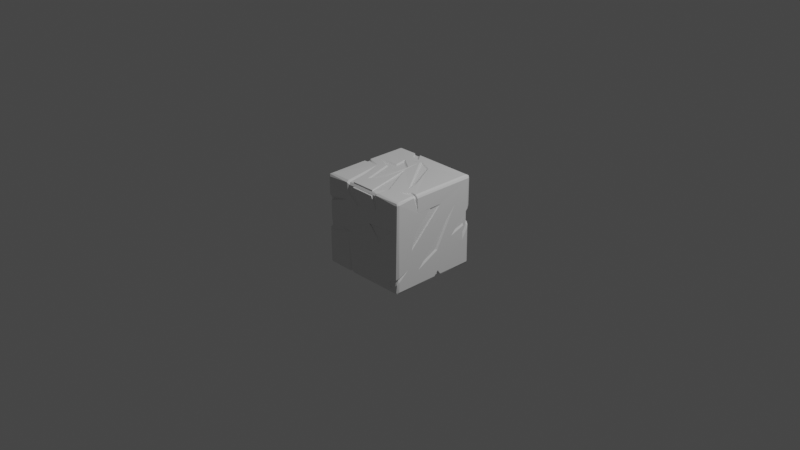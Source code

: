 # Source: background.blend  (saved by Blender 3.0.42; exported with 4.5.12 LTS)
import bpy
from mathutils import Matrix  # noqa: F401  (used for matrix-valued properties, if any)

bpy.ops.wm.read_factory_settings(use_empty=True)
scene = bpy.context.scene
scene.name = 'Scene'

# ---- collections
col_collection = bpy.data.collections.new('Collection'); scene.collection.children.link(col_collection)

# ---- materials (node trees are filled in below, after node groups)
mat_material = bpy.data.materials.new('Material')
mat_material.alpha_threshold = 0.0
mat_material.use_transparent_shadow = False
mat_material.line_color = (0.0, 0.0, 0.0, 1.0)

# ---- material node trees
mat_material.use_nodes = True; mat_material.node_tree.nodes.clear()
_N = mat_material.node_tree.nodes; _L = mat_material.node_tree.links
n0 = _N.new('ShaderNodeOutputMaterial'); n0.name = 'Material Output'; n0.location = (300, 300)
n1 = _N.new('ShaderNodeBsdfPrincipled'); n1.name = 'Principled BSDF'; n1.location = (10, 300)
n1.distribution = 'GGX'
n1.subsurface_method = 'RANDOM_WALK_SKIN'
n1.inputs[2].default_value = 0.4
n1.inputs[3].default_value = 1.45
n1.inputs[27].default_value = (0.0, 0.0, 0.0, 1.0)
n1.inputs[28].default_value = 1.0
_L.new(n1.outputs[0], n0.inputs[0])
n0.is_active_output = True

# ---- world
world_world = bpy.data.worlds.new('World'); scene.world = world_world
world_world.use_nodes = True; world_world.node_tree.nodes.clear()
_N = world_world.node_tree.nodes; _L = world_world.node_tree.links
n0 = _N.new('ShaderNodeOutputWorld'); n0.name = 'World Output'; n0.location = (300, 300)
n1 = _N.new('ShaderNodeBackground'); n1.name = 'Background'; n1.location = (10, 300)
n1.inputs[0].default_value = (0.05088, 0.05088, 0.05088, 1.0)
_L.new(n1.outputs[0], n0.inputs[0])
n0.is_active_output = True
world_world.color = (0.05088, 0.05088, 0.05088)
world_world.use_sun_shadow = False
world_world.sun_shadow_jitter_overblur = 0.0

# ---- cameras
cam_camera = bpy.data.cameras.new('Camera')
cam_camera.clip_end = 100.0
cam_camera.ortho_scale = 7.314

# ---- lights
light_light = bpy.data.lights.new('Light', 'POINT')
light_light.transmission_factor = 0.0
light_light.energy = 1000.0
light_light.shadow_soft_size = 0.1
light_light.shadow_maximum_resolution = 0.006
light_light.use_absolute_resolution = True

# ---- meshes
me_cube = bpy.data.meshes.new('Cube')
me_cube.from_pydata([(0.9377, 1.0, 0.9377), (0.9377, 0.9377, 1.0), (1.0, 0.9377, 0.9377), (0.9722, 0.9725, 0.9809), (0.9818, 0.9818, 0.9377), (0.9377, 0.9377, -1.0), (0.9377, 1.0, -0.9377), (1.0, 0.9377, -0.9377), (0.9733, 0.9721, -0.9799), (0.9818, 0.9818, -0.9377), (1.0, -0.9377, 0.9377), (0.9377, -1.0, 0.9377), (0.971, -0.9387, 0.9922), (0.9664, -0.9768, 0.979), (0.9818, -0.9818, 0.9377), (1.0, -0.9377, -0.9377), (0.9377, -0.9377, -1.0), (0.9698, -0.9925, -0.9425), (0.9722, -0.9725, -0.9809), (-0.9377, 0.9377, 1.0), (-0.9922, 0.971, 0.9387), (-0.979, 0.9664, 0.9768), (-0.9425, 0.9925, 0.9698), (-1.0, 0.9377, -0.9377), (-0.9377, 1.0, -0.9377), (-0.9377, 0.9377, -1.0), (-0.9818, 0.9818, -0.9377), (-0.9721, 0.9733, -0.9799), (-1.0, -0.9377, 0.9377), (-0.9377, -1.0, 0.9377), (-0.9377, -0.9377, 1.0), (-0.9818, -0.9818, 0.9377), (-0.9721, -0.9733, 0.9799), (-1.0, -0.9377, -0.9377), (-0.9371, -0.9919, -0.9732), (-0.9768, -0.979, -0.9664), (-0.9732, -0.9371, -0.9919), (0.9969, -0.1035, 0.6168), (1.0, -0.5109, 0.2089), (1.0, -0.6043, -0.1326), (0.9777, -0.4936, 0.2042), (0.9988, 0.1702, 0.6248), (0.9997, 0.5638, 0.4788), (1.0, -0.4175, -0.6256), (1.0, 0.09712, -0.3685), (0.9754, 0.06703, -0.338), (0.9999, 0.9363, 0.2708), (0.9377, 1.0, -0.06414), (0.9256, 0.9866, -0.04082), (0.9745, 0.9899, 0.3291), (0.9785, 0.9762, -0.106), (1.0, 0.4878, -0.1823), (0.9999, 0.8064, -0.3961), (0.4571, 0.9764, 0.4165), (0.4333, 1.0, 0.4664), (0.4963, 0.9788, 0.1543), (0.4834, 1.0, 0.1341), (1.0, -0.4603, 0.9377), (0.9919, -0.5558, 0.9695), (0.9806, -0.464, 0.9756), (0.9377, -0.4531, 1.0), (0.9243, -0.4633, 0.9871), (0.9377, -0.5724, 1.0), (1.0, -0.4418, 0.617), (0.7261, -0.5473, 0.9789), (0.6726, -0.5958, 1.0), (0.8181, -0.4325, 1.0), (0.8082, -0.4547, 0.9817), (0.9284, -0.03161, -0.9682), (0.974, 0.2478, -0.9904), (1.0, 0.1892, -0.9365), (1.0, 0.02977, -0.9371), (0.8452, -0.231, -1.0), (0.8348, -0.2042, -0.9866), (0.6295, 0.04472, -1.0), (0.6494, 0.04419, -0.9771), (0.8399, 0.3796, -1.0), (0.825, 0.3242, -0.9756), (1.0, 0.1199, -0.8353), (0.9818, -0.9818, -0.773), (0.9674, -0.9949, -0.6596), (0.9303, -0.9703, -0.6801), (0.9371, -0.995, -0.8029), (0.973, -0.8799, -0.6279), (1.0, -0.9377, -0.7225), (1.0, -0.6948, -0.5238), (0.7804, -1.0, -0.7393), (0.7955, -0.9795, -0.7385), (0.8152, -0.9802, -0.8493), (0.8152, -1.0, -0.9191), (0.3979, -0.9916, 0.9699), (0.4036, -0.9377, 1.0), (0.2195, -0.9228, 1.0), (0.4084, -1.0, 0.604), (-0.01919, 0.1126, 0.9843), (-0.06339, 0.2296, 1.0), (0.4254, -0.6662, 1.0), (0.3915, -0.6529, 0.9824), (-0.3933, -0.9705, 0.9305), (-0.2501, -0.9994, 0.923), (-0.438, -0.9908, 0.9712), (-0.3223, -0.9215, 0.9739), (-0.4529, -0.9377, 1.0), (-0.09977, -1.0, 0.5443), (-0.4084, -1.0, 0.7626), (-0.3701, -0.9776, 0.7606), (-0.8026, 0.2535, 0.9995), (-0.4792, 0.09363, 0.9993), (-0.2535, -0.602, 1.0), (-0.2404, -0.542, 0.9838), (-0.08349, -0.3648, 1.0), (-0.08766, -0.3403, 0.9843), (-0.1128, 0.3552, 1.0), (-0.1145, 0.3285, 0.9841), (-0.4304, 0.5755, 1.0), (-0.3806, 0.4918, 0.9776), (-0.3841, 0.2844, 0.9971), (-0.09682, 0.7242, 1.0), (-0.09648, 0.6622, 1.014), (0.6672, -0.3809, 1.0), (0.6167, -0.2911, 0.986), (0.2115, 0.6061, 0.9922), (0.5722, -0.05133, 1.0), (-0.4986, 0.928, 0.9713), (-0.5353, 0.9377, 1.0), (-0.3685, 0.9377, 1.0), (-0.4167, 1.0, 0.9377), (-0.5739, 0.9897, 0.975), (-0.4034, 0.9818, 0.9818), (-0.2843, 0.7755, 0.9788), (-0.2235, 0.7566, 1.0), (-0.4178, 0.7844, 1.0), (-0.3937, 0.7917, 0.978), (-0.409, 1.0, 0.7063), (-0.4321, 0.9759, 0.712), (-0.5735, 1.0, 0.656), (-0.5307, 0.9766, 0.6809), (-0.9301, -0.01722, 0.9707), (-0.9692, 0.1077, 0.9334), (-1.0, -0.03795, 0.9377), (-0.9903, 0.1323, 0.9743), (-0.9742, -0.04876, 0.9904), (-1.0, 0.5834, 0.6344), (-0.9774, 0.02177, 0.8141), (-1.0, -0.001182, 0.8087), (-0.9919, -0.9696, 0.5246), (-0.9187, -1.0, 0.4291), (-0.926, -0.988, 0.4265), (-0.9377, -1.0, 0.5351), (-0.9696, -0.9308, 0.483), (-1.0, -0.9219, 0.3691), (-0.9699, -0.9295, 0.3741), (-1.0, -0.7188, 0.3115), (-0.9761, -0.7033, 0.3375), (-0.4452, -1.0, 0.6073), (-0.9377, -1.0, -0.2063), (-0.9344, -0.9691, -0.1648), (-0.9206, -0.9933, -0.01866), (-0.9985, -0.9218, -0.007123), (-0.9906, -0.9714, -0.1969), (-0.9997, -0.7188, 0.0002337), (-0.9758, -0.4663, -0.1409), (-1.0, -0.4666, -0.1778), (-0.3082, -1.0, -0.06877), (-0.8119, -0.9762, -0.1818), (-0.8315, -1.0, -0.221), (-1.0, 0.9377, 0.2071), (-0.9928, 0.9725, 0.2776), (-0.9377, 1.0, 0.2425), (-0.9744, 0.9902, 0.1595), (-0.5059, 1.0, 0.09336), (-0.5221, 0.9846, 0.08484), (-0.3756, 1.0, -0.1247), (-0.9906, 0.4175, -0.9715), (-0.9744, 0.7113, -0.9901), (-0.9338, 0.6584, -0.9674), (-0.9377, 0.4087, -1.0), (-0.9263, 0.4189, -0.9866), (-0.9706, 0.4311, -0.9262), (-1.0, 0.7066, -0.9377), (-0.639, 0.6251, -1.0), (-0.6424, 0.5812, -0.9735), (-0.3747, 0.2251, -1.0), (-0.4207, 0.2581, -0.9832), (-0.9785, 0.5876, -0.5997), (-1.0, 0.6218, -0.5627), (-1.0, 0.3582, -0.7824), (-0.9777, 0.3828, -0.7712), (0.4418, 0.9721, -0.993), (0.3951, 0.9288, -0.9671), (0.1813, 0.974, -0.9904), (0.2478, 0.9678, -0.9274), (0.2275, 1.0, -0.9377), (0.4317, 1.0, -0.9377), (0.3361, 0.9766, -0.7313), (0.3483, 1.0, -0.6644), (0.3273, 0.4891, -1.0), (0.3046, 0.5452, -0.9746), (0.06326, 0.8529, -1.0), (0.09805, 0.8297, -0.9758), (-0.4007, -0.9729, -0.9911), (-0.3048, -0.9729, -0.9925), (-0.3155, -1.0, -0.9377), (-0.4013, -1.0, -0.9377), (-0.3881, -0.4862, -0.9756), (-0.4297, -0.4409, -1.0), (-0.2867, -0.552, -0.9747), (-0.2605, -0.549, -1.0), (0.3236, -0.5902, -1.0), (-0.3678, -0.1631, -1.0), (-0.3257, -0.1664, -0.9845), (-0.07056, -0.07134, -1.0), (-0.07608, -0.08874, -0.9821), (0.5771, -0.2904, -0.9847), (0.634, -0.333, -1.0), (0.1235, -0.07658, -1.0), (0.147, -0.07847, -0.9822), (0.508, 0.3133, -1.0), (0.4052, -0.02441, -0.9953), (0.1918, -1.0, 0.3111), (0.2156, -0.9849, 0.3043), (0.7903, -0.984, 0.3435), (0.8532, -1.0, 0.3612), (0.4695, -0.9828, 0.03325), (0.4763, -1.0, -0.006843), (0.6682, 1.0, -0.4315), (0.4625, 1.0, -0.5353), (0.4625, 0.9785, -0.489), (0.9732, -0.09655, 0.587), (0.9789, -0.5774, -0.102), (0.9776, 0.1405, 0.5968), (0.9732, 0.4035, 0.2727), (0.974, -0.3044, -0.5202), (0.969, 0.9282, 0.2428), (0.9999, 0.9379, -0.1922), (0.9298, 0.9674, -0.03421), (0.967, 0.933, -0.09835), (0.9271, 0.9683, 0.2968), (0.9742, 0.5814, -0.1093), (0.9732, 0.8206, -0.2766), (0.9732, 0.8405, -0.03004), (0.9961, 0.8298, -0.07376), (0.9686, -0.5082, 0.9319), (0.9709, -0.4823, 0.8799), (0.9275, -0.5252, 0.9717), (0.9641, -0.4804, 0.94), (0.8562, -0.4247, 0.9886), (0.933, -0.4788, 0.9691), (0.9306, 0.2178, -0.9671), (0.9645, 0.04468, -0.9348), (0.9743, -0.05258, -0.9899), (0.9647, 0.1647, -0.9343), (0.977, 0.1131, -0.8664), (0.8224, -0.1759, -0.9719), (0.8143, -0.2094, -0.9836), (0.9299, -0.9704, -0.7375), (0.9644, -0.9387, -0.6529), (0.9647, -0.9383, -0.6855), (0.9999, -0.9378, -0.623), (0.284, -0.971, 0.9264), (0.272, -0.9976, 0.9206), (0.3601, -0.9352, 0.9695), (0.2262, -0.9288, 0.9705), (0.2346, -0.907, 0.9828), (0.364, -0.9773, 0.7478), (0.02505, -0.003093, 0.9758), (-0.05016, 0.1708, 0.9836), (-0.2562, -0.9694, 0.9296), (-0.2714, -0.9773, 0.8961), (-0.4066, -0.931, 0.9709), (0.3583, -0.9688, 0.936), (-0.3047, -0.9216, 0.9981), (-0.1644, -0.9771, 0.6178), (-0.6212, -0.01579, 1.001), (-0.5045, -0.4007, 0.9758), (-0.6849, 0.2273, 0.9758), (-0.4507, 0.1139, 0.9765), (-0.103, -0.3329, 0.9758), (-0.072, -0.3199, 0.9836), (-0.129, 0.3163, 0.9758), (-0.3882, 0.5197, 0.9879), (-0.3419, 0.2508, 0.9758), (0.1947, 0.5801, 0.9768), (-0.05901, 0.6871, 0.9832), (0.6356, -0.3013, 0.9819), (0.5647, -0.1232, 0.9821), (-0.4364, 0.9687, 0.9293), (-0.4084, 0.9283, 0.9712), (-0.5308, 0.9685, 0.9289), (-0.9352, 0.07751, 0.9998), (-0.9327, 0.05089, 0.9699), (-0.9698, -0.01111, 0.9319), (-0.9758, 0.4235, 0.696), (-0.8033, -0.003328, 0.9792), (-0.9299, -0.9707, 0.4897), (-0.9688, -0.9342, -0.1591), (-0.8995, -0.9858, 0.4231), (-0.924, -0.971, 0.4327), (-0.9761, -0.8992, 0.3909), (-0.9999, -0.2383, 0.5057), (-0.9745, -0.3742, 0.469), (-0.6152, -0.9821, 0.5468), (-0.9167, -0.9748, -0.03883), (-0.9736, -0.9126, -0.03586), (-0.9684, -0.9293, -0.006107), (-0.9998, 0.01618, 0.2212), (-0.9745, -0.1155, 0.1481), (-0.9745, -0.6973, -0.02907), (-0.4707, -0.9766, -0.08229), (-0.9652, 0.9364, 0.2202), (-0.9715, 0.885, 0.264), (-0.9655, 0.9364, 0.2446), (-0.9292, 0.9684, 0.2152), (-0.9293, 0.9679, 0.1801), (-1.0, 0.3173, 0.6443), (-0.5237, 0.9723, 0.07276), (-0.4502, 0.9769, -0.04985), (-0.948, 0.427, -0.9692), (-0.9709, 0.6577, -0.9249), (-0.963, 0.4254, -0.9686), (-0.9191, 0.4294, -0.9696), (0.1958, 0.9281, -0.9674), (0.3916, 0.9677, -0.9263), (-0.3272, -0.93, -0.9673), (-0.3609, -0.9709, -0.9266), (-0.3631, -0.9312, -0.9679), (-0.3376, -0.9698, -0.9276), (-0.1146, 0.3443, 0.9883), (-0.4103, -1.0, -0.2252), (0.566, -0.2004, 0.9785), (0.2185, -0.4903, -0.9795), (-0.2842, -0.1699, -0.9719), (-0.3401, -0.151, -0.9813), (-0.08094, -0.1072, -0.9719), (-0.05892, -0.08408, -0.9798), (0.594, -0.2854, -0.9864), (0.5188, -0.2444, -0.9719), (0.1717, -0.07012, -0.9719), (0.1318, -0.07555, -0.9796), (0.4469, 0.2169, -0.9799), (0.3655, -0.03424, -0.9719), (0.2461, -0.9754, 0.2887), (0.1905, -0.9824, 0.3064), (-0.02607, 0.9723, 0.09607), (0.5935, 0.9723, -0.412)], [], [(140, 21, 20), (61, 67, 246), (0, 3, 4), (7, 8, 9), (24, 27, 26), (29, 32, 31), (59, 61, 246), (200, 34, 36), (4, 49, 0), (72, 214, 213, 335, 254, 73), (216, 339, 338), (221, 220, 342), (218, 213, 335), (183, 317, 319), (97, 94, 266), (176, 36, 173), (20, 167, 314, 166, 23, 179, 185, 186, 173, 33, 159, 162, 305, 160, 158, 150, 152, 299, 145, 28, 139, 144, 142, 140), (212, 330, 334), (31, 145, 148, 29), (62, 12, 58), (330, 210, 332), (90, 11, 13), (177, 176, 209, 210, 332, 319, 317), (30, 141, 32), (68, 73, 254), (232, 45, 231), (35, 34, 155, 159), (270, 267, 259), (259, 264, 270), (101, 274, 269), (101, 269, 261), (285, 282, 329), (137, 293, 290), (297, 294, 156), (295, 151, 304), (297, 301, 294), (191, 194, 322), (331, 333, 330), (337, 340, 336), (341, 223, 221), (344, 227, 343), (82, 17, 79), (220, 223, 342), (25, 174, 27), (73, 75, 254), (109, 111, 278), (250, 18, 16), (147, 301, 296), (157, 147, 296), (113, 280, 327), (159, 33, 35), (173, 36, 33), (120, 285, 284), (11, 80, 14), (9, 50, 234, 7), (15, 85, 84), (5, 188, 8), (0, 126, 128, 3), (243, 57, 245), (244, 58, 242), (251, 248, 69), (257, 255, 79), (256, 80, 81), (83, 257, 84), (261, 270, 90), (269, 100, 98), (280, 114, 115), (287, 128, 286), (123, 288, 127), (290, 140, 138), (137, 291, 141), (294, 145, 149), (298, 150, 151), (156, 295, 159), (309, 166, 310), (311, 310, 167), (309, 313, 169), (311, 167, 312), (178, 317, 173), (318, 174, 175), (321, 190, 191), (189, 322, 188), (326, 323, 201), (324, 200, 325), (236, 50, 235), (237, 49, 233), (68, 249, 250), (251, 70, 252), (249, 252, 71), (158, 303, 304), (44, 42, 45), (50, 47, 48), (238, 46, 51), (57, 243, 63), (70, 251, 69), (83, 84, 85), (256, 258, 80), (82, 79, 255), (91, 261, 90), (271, 273, 101), (112, 114, 280, 327), (116, 115, 114), (283, 121, 117), (282, 122, 121), (128, 287, 125), (124, 123, 127), (126, 286, 128), (291, 139, 141), (290, 289, 140), (145, 299, 149), (150, 158, 151), (305, 162, 161), (166, 314, 310), (168, 312, 167), (166, 309, 169), (192, 191, 190), (202, 328, 326), (202, 326, 201), (218, 339, 217), (40, 228, 37), (232, 231, 42), (50, 48, 235), (238, 241, 240), (67, 247, 246), (75, 253, 254), (83, 256, 257), (88, 82, 255), (260, 264, 259), (270, 98, 267), (269, 274, 273), (276, 275, 106), (107, 109, 276), (115, 279, 327, 280), (282, 121, 283), (293, 289, 290), (153, 300, 299), (296, 301, 297), (295, 149, 151), (303, 295, 304), (310, 311, 309), (171, 316, 315), (324, 326, 328), (334, 330, 333), (338, 339, 337), (341, 221, 342), (227, 344, 225), (213, 216, 335), (210, 212, 332), (329, 282, 283), (111, 113, 278), (94, 263, 266), (319, 317, 320), (42, 2, 41, 39, 43), (13, 14, 10, 12), (2, 4, 3), (6, 9, 8), (11, 14, 13), (15, 17, 18), (22, 20, 21), (19, 22, 21), (23, 26, 27), (28, 31, 32), (36, 34, 35), (33, 36, 35), (328, 202, 17, 82, 89, 86, 80, 11, 222, 224, 219, 146, 157, 163, 165, 155, 34, 203), (214, 72, 250, 16, 208, 211, 215), (19, 21, 140, 289), (196, 188, 5, 69, 76, 74, 72, 214, 218, 217, 215, 211, 209, 176, 182, 180, 174, 25, 190, 198), (32, 100, 102, 30), (28, 32, 141, 139), (145, 31, 28), (183, 177, 317), (170, 343, 171), (334, 338, 216, 215, 211, 212), (2, 3, 59, 57), (69, 5, 8), (169, 24, 26), (200, 203, 34), (246, 61, 60, 119, 120, 284), (23, 166, 169, 26), (266, 278, 111, 110, 95, 94), (17, 202, 201, 18), (3, 1, 60, 59), (122, 119, 60, 1, 117, 121), (167, 20, 22, 168), (13, 12, 91, 90), (273, 141, 30, 102), (110, 108, 107, 106, 19, 289, 273, 271, 92, 95), (58, 12, 10), (190, 25, 27), (201, 16, 18), (237, 235, 55, 53), (236, 233, 238, 240, 239), (244, 247, 67, 64), (75, 77, 248, 68, 253), (255, 81, 87, 88), (263, 261, 97, 265), (268, 98, 105, 272), (262, 101, 261), (277, 279, 115, 281, 275, 276, 109), (287, 123, 132, 129), (288, 286, 134, 136), (143, 291, 138, 292), (153, 298, 149, 300), (302, 156, 164, 308), (161, 295, 303, 307, 306), (313, 312, 315, 316), (320, 175, 181, 183), (175, 320, 317), (318, 178, 187, 184), (321, 189, 197, 199), (206, 323, 325, 204), (337, 339, 340), (296, 147, 146, 219, 220, 342), (23, 27, 174, 179), (131, 124, 19, 106, 116, 114, 112, 118, 117, 1, 125, 130), (15, 18, 250, 71), (201, 207, 205, 200, 36, 176, 209, 208, 16), (230, 228, 40, 229), (7, 70, 69, 8), (70, 7, 234, 52, 241, 51, 46, 2, 42, 44, 43, 39, 85, 15, 71, 78), (49, 4, 2, 46), (24, 192, 190, 27), (120, 284, 329, 283), (100, 32, 29), (127, 22, 19, 124), (258, 10, 14, 80), (226, 225, 47, 6, 193, 195, 192, 24, 169, 172, 170, 343), (65, 66, 60, 119, 117, 118, 112, 110, 95, 96, 91, 12, 62), (6, 47, 50, 9), (6, 8, 188, 193), (15, 84, 79, 17), (219, 222, 11, 90, 93, 260, 99, 103, 104, 100, 29, 148, 154, 146), (63, 58, 10, 258, 85, 39, 38, 37, 41, 2, 57), (225, 343, 170, 168, 22, 127, 135, 133, 126, 0, 49, 54, 56, 47), (3, 128, 125, 1), (268, 99, 267, 98), (245, 59, 247), (256, 83, 258), (263, 92, 262), (229, 40, 38, 39), (151, 149, 298), (157, 297, 302), (38, 40, 37), (230, 229, 39, 41), (232, 43, 44, 45), (43, 232, 42), (49, 237, 53, 54), (238, 51, 241), (56, 54, 53, 55), (56, 55, 48, 47), (243, 242, 58, 63), (236, 234, 50), (64, 65, 62, 244), (62, 58, 244), (60, 61, 59), (67, 61, 60, 66), (64, 67, 66, 65), (73, 68, 250, 72), (57, 59, 245), (73, 72, 74, 75), (77, 75, 74, 76), (77, 76, 69, 248), (86, 87, 81, 80), (78, 71, 252), (78, 252, 70), (71, 250, 249), (83, 85, 258), (257, 79, 84), (86, 89, 88, 87), (88, 89, 82), (264, 93, 90, 270), (260, 93, 264), (94, 95, 92, 263), (261, 91, 96, 97), (94, 97, 96, 95), (272, 103, 99, 268), (102, 100, 269), (98, 100, 104, 105), (272, 105, 104, 103), (109, 108, 110, 111), (102, 269, 273), (107, 276, 106), (107, 108, 109), (110, 112, 327, 113, 111), (117, 119, 120, 283), (122, 285, 120, 119), (129, 130, 125, 287), (123, 124, 131, 132), (129, 132, 131, 130), (286, 126, 133, 134), (136, 134, 133, 135), (288, 136, 135, 127), (140, 142, 292, 138), (144, 139, 291, 143), (144, 143, 292, 142), (141, 273, 293, 137), (293, 273, 289), (153, 152, 150, 298), (146, 147, 157), (148, 145, 294), (152, 153, 299), (301, 154, 148, 294), (301, 147, 146, 154), (162, 159, 295, 161), (157, 302, 308, 163), (156, 159, 155), (165, 163, 308, 164), (165, 164, 156, 155), (312, 168, 170, 171), (167, 310, 314), (316, 171, 170, 172), (316, 172, 169, 313), (175, 174, 180, 181), (179, 174, 318), (183, 181, 180, 182), (183, 182, 176, 177), (318, 184, 185, 179), (178, 173, 186, 187), (184, 187, 186, 185), (317, 177, 176, 173), (194, 195, 193, 322), (194, 191, 192, 195), (197, 189, 188, 196), (197, 196, 198, 199), (199, 198, 190, 321), (204, 325, 200, 205), (193, 188, 322), (203, 324, 328), (204, 205, 207, 206), (323, 206, 207, 201), (330, 208, 209, 210), (203, 200, 324), (210, 209, 211, 212), (330, 212, 211, 208), (213, 214, 215, 216), (339, 216, 215, 217), (219, 220, 221, 222), (218, 214, 213), (224, 222, 221, 223), (219, 224, 223, 220), (225, 226, 227), (343, 227, 226), (230, 41, 37, 228), (233, 236, 235, 237), (45, 42, 231), (234, 236, 239, 52), (238, 233, 46), (241, 52, 239, 240), (247, 244, 242, 245), (55, 235, 48), (233, 49, 46), (242, 243, 245), (248, 251, 249, 68), (59, 246, 247), (81, 255, 257, 256), (252, 249, 251), (68, 254, 253), (259, 267, 99, 260), (261, 269, 98, 270), (261, 263, 262), (265, 266, 263), (97, 266, 265), (101, 262, 92, 271), (101, 273, 274), (109, 278, 277), (278, 113, 327, 279, 277), (275, 281, 116, 106), (116, 281, 115), (123, 287, 286, 288), (282, 285, 122), (329, 284, 285), (290, 138, 291, 137), (156, 294, 149, 295), (160, 305, 306, 307), (157, 296, 297), (149, 299, 300), (151, 158, 304), (160, 307, 303, 158), (312, 313, 309, 311), (306, 305, 161), (156, 302, 297), (175, 317, 178, 318), (171, 315, 312), (189, 321, 191, 322), (183, 319, 320), (325, 323, 326, 324), (332, 331, 330), (333, 331, 332, 212, 334), (337, 336, 335, 216, 338), (336, 340, 218, 335), (218, 340, 339), (344, 343, 225), (341, 342, 223)])
_uv = me_cube.uv_layers.new(name='UVMap')
_uv.uv.foreach_set('vector', [0.6236, 0.1416, 0.625, 0.2457, 0.6172, 0.2477, 0.6328, 0.6836, 0.6464, 0.6831, 0.6413, 0.6821, 0.6172, 0.4922, 0.6243, 0.5003, 0.6172, 0.5, 0.3828, 0.5078, 0.3737, 0.502, 0.3828, 0.5, 0.3828, 0.2578, 0.375, 0.254, 0.3828, 0.25, 0.6172, 0.9922, 0.625, 0.996, 0.6172, 1.0, 0.6253, 0.6826, 0.6328, 0.6836, 0.6415, 0.6827, 0.1997, 0.7481, 0.1328, 0.75, 0.1269, 0.7422, 0.6172, 0.5, 0.5408, 0.4982, 0.6172, 0.4922, 0.354, 0.6513, 0.326, 0.6608, 0.3232, 0.6617, 0.3253, 0.661, 0.3534, 0.6515, 0.3557, 0.6507, 0.2689, 0.6345, 0.307, 0.5972, 0.2678, 0.6353, 0.5438, 0.7751, 0.5385, 0.8476, 0.5383, 0.8506, 0.3009, 0.6284, 0.3232, 0.6617, 0.3234, 0.662, 0.1962, 0.5924, 0.1282, 0.5702, 0.1263, 0.5698, 0.7003, 0.7077, 0.7524, 0.6106, 0.7564, 0.6032, 0.1328, 0.5739, 0.1269, 0.7422, 0.125, 0.5729, 0.6172, 0.2477, 0.5346, 0.2478, 0.5805, 0.1647, 0.5259, 0.2422, 0.3828, 0.2422, 0.3828, 0.2133, 0.4297, 0.2027, 0.4022, 0.1698, 0.377, 0.1769, 0.3828, 0.007789, 0.4752, 0.002132, 0.4778, 0.06667, 0.5277, 0.1271, 0.5, 0.03504, 0.499, 0.009751, 0.5461, 0.009758, 0.5389, 0.03515, 0.5632, 0.09522, 0.5659, 0.002498, 0.6172, 0.007789, 0.6172, 0.1203, 0.6011, 0.1249, 0.5793, 0.1979, 0.6236, 0.1416, 0.2404, 0.6362, 0.2779, 0.6873, 0.2409, 0.6368, 0.6172, 1.0, 0.566, 1.0, 0.5669, 0.9922, 0.6172, 0.9922, 0.6328, 0.6965, 0.6273, 0.7422, 0.6224, 0.6947, 0.2779, 0.6873, 0.2087, 0.646, 0.2065, 0.6446, 0.6226, 0.825, 0.6172, 0.7578, 0.625, 0.751, 0.1328, 0.5719, 0.134, 0.5731, 0.2061, 0.6434, 0.2087, 0.646, 0.2068, 0.6441, 0.1291, 0.5683, 0.1282, 0.5702, 0.8672, 0.7422, 0.8733, 0.631, 0.8737, 0.7465, 0.3702, 0.6284, 0.3556, 0.6507, 0.3546, 0.6521, 0.4329, 0.6638, 0.4565, 0.6162, 0.5348, 0.573, 0.3793, 1.0, 0.3769, 0.9922, 0.4742, 0.9922, 0.4751, 1.0, 0.6212, 0.8288, 0.6199, 0.9078, 0.6184, 0.8387, 0.6184, 0.8387, 0.5956, 0.8284, 0.6212, 0.8288, 0.7911, 0.7435, 0.8147, 0.6762, 0.8021, 0.7454, 0.7911, 0.7435, 0.8021, 0.7454, 0.7036, 0.7461, 0.678, 0.6352, 0.725, 0.5502, 0.6781, 0.6507, 0.87, 0.627, 0.8527, 0.6252, 0.8704, 0.618, 0.5533, 0.9936, 0.5626, 0.9953, 0.4785, 0.9958, 0.4793, 0.004114, 0.5473, 0.00531, 0.499, 0.005146, 0.5533, 0.9936, 0.5696, 0.9534, 0.5626, 0.9953, 0.38, 0.4067, 0.4062, 0.418, 0.3799, 0.4252, 0.2136, 0.6466, 0.2397, 0.6386, 0.2779, 0.6873, 0.2721, 0.6338, 0.297, 0.6292, 0.3167, 0.6562, 0.5368, 0.8433, 0.5043, 0.8155, 0.5438, 0.7751, 0.4469, 0.4513, 0.4376, 0.4336, 0.5121, 0.3717, 0.3987, 0.7575, 0.3828, 0.7525, 0.4034, 0.75, 0.5385, 0.8476, 0.5043, 0.8155, 0.5402, 0.8491, 0.1328, 0.5078, 0.1266, 0.5362, 0.1263, 0.5035, 0.3557, 0.6507, 0.3332, 0.6193, 0.3555, 0.6505, 0.7799, 0.6935, 0.7611, 0.6681, 0.7592, 0.6655, 0.3731, 0.6315, 0.3757, 0.7497, 0.3672, 0.7422, 0.5539, 0.9922, 0.5696, 0.9534, 0.5547, 0.9901, 0.498, 0.9909, 0.5539, 0.9922, 0.5541, 0.9922, 0.7645, 0.5831, 0.7991, 0.5591, 0.7648, 0.5817, 0.4752, 0.002132, 0.3828, 0.007789, 0.3768, 0.00253, 0.377, 0.1769, 0.375, 0.007789, 0.3828, 0.007789, 0.6717, 0.6618, 0.678, 0.6352, 0.6713, 0.6635, 0.6172, 0.7578, 0.4177, 0.7531, 0.6172, 0.75, 0.3828, 0.5, 0.4867, 0.4997, 0.4761, 0.5078, 0.3828, 0.5078, 0.3828, 0.7422, 0.4345, 0.7118, 0.4097, 0.7422, 0.3672, 0.5078, 0.3049, 0.5021, 0.3737, 0.502, 0.6172, 0.4922, 0.6172, 0.3229, 0.625, 0.3246, 0.6243, 0.5003, 0.6129, 0.6863, 0.6172, 0.6825, 0.6216, 0.6864, 0.6299, 0.6921, 0.6224, 0.6947, 0.6204, 0.69, 0.3788, 0.6037, 0.3704, 0.5971, 0.3733, 0.594, 0.4118, 0.7464, 0.4052, 0.7546, 0.4034, 0.75, 0.4159, 0.7466, 0.4177, 0.7531, 0.4126, 0.7546, 0.4191, 0.7377, 0.4118, 0.7464, 0.4097, 0.7422, 0.6251, 0.8287, 0.6212, 0.8288, 0.6226, 0.825, 0.6251, 0.9268, 0.6228, 0.9299, 0.6202, 0.9256, 0.7991, 0.5591, 0.8038, 0.5531, 0.7987, 0.5618, 0.8023, 0.5045, 0.8019, 0.5014, 0.8026, 0.5, 0.625, 0.3099, 0.6195, 0.3071, 0.6234, 0.3036, 0.8704, 0.618, 0.875, 0.6125, 0.875, 0.6125, 0.87, 0.627, 0.875, 0.629, 0.8733, 0.631, 0.5624, -8.331e-05, 0.5659, 0.002498, 0.5618, 0.004772, 0.5499, 0.009902, 0.5461, 0.009758, 0.5473, 0.00531, 0.4769, -0.002723, 0.4793, 0.004114, 0.4752, 0.002132, 0.528, 0.2466, 0.5259, 0.2422, 0.5335, 0.2402, 0.531, 0.2467, 0.5335, 0.2402, 0.5346, 0.2478, 0.528, 0.2466, 0.5231, 0.255, 0.52, 0.2517, 0.531, 0.2467, 0.5346, 0.2478, 0.5275, 0.2549, 0.3798, 0.1805, 0.375, 0.1792, 0.377, 0.1769, 0.38, 0.2095, 0.375, 0.212, 0.375, 0.212, 0.2753, 0.5047, 0.2726, 0.5016, 0.2763, 0.5, 0.3006, 0.5045, 0.3007, 0.4982, 0.3049, 0.5021, 0.2094, 0.7513, 0.2081, 0.7452, 0.2118, 0.748, 0.3799, 0.9213, 0.375, 0.9232, 0.375, 0.9232, 0.4873, 0.504, 0.4867, 0.4997, 0.4949, 0.4949, 0.5375, 0.4948, 0.5408, 0.4982, 0.5309, 0.5047, 0.3702, 0.6284, 0.3786, 0.6191, 0.3731, 0.6315, 0.3788, 0.6037, 0.3828, 0.6014, 0.3889, 0.6104, 0.3786, 0.6191, 0.3889, 0.6104, 0.3828, 0.6213, 0.499, 0.009751, 0.495, 0.007776, 0.499, 0.005146, 0.4539, 0.6129, 0.5597, 0.5543, 0.4565, 0.6162, 0.4867, 0.4997, 0.492, 0.4922, 0.4947, 0.4922, 0.4857, 0.5502, 0.5338, 0.5078, 0.4772, 0.564, 0.6172, 0.6825, 0.6129, 0.6863, 0.5771, 0.6802, 0.3828, 0.6014, 0.3788, 0.6037, 0.3733, 0.594, 0.4191, 0.7377, 0.4097, 0.7422, 0.4345, 0.7118, 0.4159, 0.7466, 0.4221, 0.7422, 0.4177, 0.7531, 0.3987, 0.7575, 0.4034, 0.75, 0.4052, 0.7546, 0.6996, 0.7422, 0.7036, 0.7461, 0.6999, 0.75, 0.7883, 0.7406, 0.8277, 0.6262, 0.7911, 0.7435, 0.7641, 0.5806, 0.8038, 0.5531, 0.7991, 0.5591, 0.7648, 0.5817, 0.7982, 0.5893, 0.7987, 0.5618, 0.8038, 0.5531, 0.7577, 0.5379, 0.7242, 0.5474, 0.7621, 0.5345, 0.725, 0.5502, 0.6784, 0.6316, 0.7242, 0.5474, 0.8004, 0.5, 0.8023, 0.5045, 0.7961, 0.5078, 0.8169, 0.5078, 0.8139, 0.5046, 0.821, 0.5, 0.6172, 0.3229, 0.6197, 0.3204, 0.625, 0.3246, 0.6204, 0.1238, 0.6172, 0.1203, 0.625, 0.119, 0.8704, 0.618, 0.8669, 0.6154, 0.875, 0.6099, 0.5659, 0.002498, 0.5632, 0.09522, 0.5618, 0.004772, 0.5461, 0.009758, 0.499, 0.009751, 0.5473, 0.00531, 0.5277, 0.1271, 0.4778, 0.06667, 0.4816, 0.06524, 0.5259, 0.2422, 0.5805, 0.1647, 0.5335, 0.2402, 0.5303, 0.2578, 0.5275, 0.2549, 0.5346, 0.2478, 0.5259, 0.2422, 0.528, 0.2466, 0.52, 0.2517, 0.3828, 0.4034, 0.38, 0.4067, 0.375, 0.3989, 0.3828, 0.9144, 0.4718, 0.9263, 0.3797, 0.9181, 0.3828, 0.9144, 0.3797, 0.9181, 0.375, 0.9135, 0.3009, 0.6284, 0.307, 0.5972, 0.3135, 0.5858, 0.5255, 0.6877, 0.5751, 0.6372, 0.577, 0.638, 0.4329, 0.6638, 0.5348, 0.573, 0.5597, 0.5543, 0.4867, 0.4997, 0.4947, 0.4922, 0.4945, 0.4958, 0.4857, 0.5502, 0.4907, 0.521, 0.4959, 0.5169, 0.6464, 0.6831, 0.6291, 0.686, 0.6413, 0.6821, 0.0, 0.0, 0.0, 0.0, 0.0, 0.0, 0.4191, 0.7377, 0.4159, 0.7466, 0.4118, 0.7464, 0.3916, 0.7706, 0.3987, 0.7575, 0.4052, 0.7546, 0.6155, 0.8408, 0.5956, 0.8284, 0.6184, 0.8387, 0.6212, 0.8288, 0.6202, 0.9256, 0.6199, 0.9078, 0.8021, 0.7454, 0.8147, 0.6762, 0.8277, 0.6262, 0.8075, 0.6104, 0.8378, 0.5956, 0.8507, 0.5932, 0.8099, 0.6132, 0.7799, 0.6935, 0.8075, 0.6104, 0.0, 0.0, 0.0, 0.0, 0.0, 0.0, 0.0, 0.0, 0.725, 0.5502, 0.7242, 0.5474, 0.7577, 0.5379, 0.8527, 0.6252, 0.8669, 0.6154, 0.8704, 0.618, 0.5429, 0.03496, 0.56, 0.07718, 0.5632, 0.09522, 0.5547, 0.9901, 0.5696, 0.9534, 0.5533, 0.9936, 0.4793, 0.004114, 0.5618, 0.004772, 0.5473, 0.00531, 0.495, 0.007776, 0.4793, 0.004114, 0.499, 0.005146, 0.5335, 0.2402, 0.531, 0.2467, 0.528, 0.2466, 0.5107, 0.3088, 0.4934, 0.3176, 0.5091, 0.3079, 0.3799, 0.9213, 0.3797, 0.9181, 0.4718, 0.9263, 0.0, 0.0, 0.0, 0.0, 0.0, 0.0, 0.0, 0.0, 0.0, 0.0, 0.0, 0.0, 0.5368, 0.8433, 0.5438, 0.7751, 0.5383, 0.8506, 0.0, 0.0, 0.0, 0.0, 0.0, 0.0, 0.3232, 0.6617, 0.2689, 0.6345, 0.3245, 0.6624, 0.2087, 0.646, 0.2404, 0.6362, 0.2075, 0.6464, 0.6781, 0.6507, 0.725, 0.5502, 0.7577, 0.5379, 0.7611, 0.6681, 0.7645, 0.5831, 0.7612, 0.6657, 0.7524, 0.6106, 0.7201, 0.74, 0.7543, 0.6027, 0.1259, 0.5709, 0.1282, 0.5702, 0.1315, 0.5704, 0.5597, 0.5543, 0.6172, 0.5078, 0.578, 0.6038, 0.4834, 0.7005, 0.4218, 0.6772, 0.6268, 0.7492, 0.6172, 0.75, 0.6172, 0.7422, 0.6273, 0.7422, 0.6172, 0.5078, 0.6172, 0.5, 0.6243, 0.5003, 0.3828, 0.4922, 0.3828, 0.5, 0.3737, 0.502, 0.6172, 0.7578, 0.6172, 0.75, 0.6268, 0.7492, 0.3828, 0.7422, 0.3828, 0.7525, 0.3757, 0.7497, 0.6225, 0.2578, 0.6172, 0.2477, 0.6217, 0.25, 0.8672, 0.5078, 0.8672, 0.5, 0.8725, 0.5018, 0.3828, 0.2422, 0.3828, 0.25, 0.3777, 0.2485, 0.6172, 0.007789, 0.6172, 0.0, 0.6223, 0.001504, 0.1269, 0.7422, 0.1328, 0.75, 0.1283, 0.75, 0.3828, 0.007789, 0.375, 0.007789, 0.3768, 0.00253, 0.4718, 0.9263, 0.3828, 0.9144, 0.3828, 0.7525, 0.3987, 0.7575, 0.3851, 0.7731, 0.4076, 0.7775, 0.4177, 0.7531, 0.6172, 0.7578, 0.5451, 0.7683, 0.4991, 0.8155, 0.5389, 0.851, 0.5536, 0.9898, 0.498, 0.9909, 0.4914, 0.9135, 0.4724, 0.9789, 0.4742, 0.9922, 0.3769, 0.9922, 0.3828, 0.9252, 0.3292, 0.6666, 0.3556, 0.6539, 0.3731, 0.6315, 0.3672, 0.7422, 0.2905, 0.6988, 0.2412, 0.6339, 0.2654, 0.6346, 0.8672, 0.5078, 0.8725, 0.5018, 0.875, 0.6099, 0.8669, 0.6154, 0.2909, 0.5639, 0.3049, 0.5021, 0.3672, 0.5078, 0.3733, 0.594, 0.355, 0.5776, 0.3287, 0.6194, 0.3556, 0.6539, 0.3292, 0.6666, 0.3009, 0.6284, 0.3135, 0.5858, 0.2654, 0.6346, 0.2412, 0.6339, 0.204, 0.6454, 0.1328, 0.5739, 0.2032, 0.5969, 0.1701, 0.5469, 0.1266, 0.5362, 0.1328, 0.5078, 0.2726, 0.5016, 0.2579, 0.5184, 0.8737, 0.7465, 0.8053, 0.75, 0.8066, 0.7422, 0.8672, 0.7422, 0.6172, 0.007789, 0.6223, 0.001504, 0.625, 0.119, 0.6172, 0.1203, 0.5659, 0.002498, 0.6172, 0.0, 0.6172, 0.007789, 0.1962, 0.5924, 0.1328, 0.5719, 0.1282, 0.5702, 0.5117, 0.3118, 0.5256, 0.351, 0.5107, 0.3088, 0.2426, 0.6361, 0.2669, 0.6345, 0.2689, 0.6345, 0.2654, 0.6346, 0.2413, 0.6361, 0.2404, 0.6362, 0.6172, 0.5078, 0.6243, 0.5003, 0.6253, 0.6826, 0.6172, 0.6825, 0.3733, 0.594, 0.3672, 0.5078, 0.3737, 0.502, 0.52, 0.2517, 0.3828, 0.2578, 0.3828, 0.25, 0.375, 0.9252, 0.3828, 0.9252, 0.3769, 0.9922, 0.6416, 0.6787, 0.6328, 0.6836, 0.6338, 0.683, 0.6625, 0.6669, 0.6716, 0.6617, 0.6689, 0.6633, 0.3828, 0.2422, 0.5259, 0.2422, 0.52, 0.2517, 0.3828, 0.25, 0.7514, 0.604, 0.7607, 0.6654, 0.7611, 0.6681, 0.7615, 0.6705, 0.7504, 0.5972, 0.7524, 0.6106, 0.3828, 0.7525, 0.3828, 0.9144, 0.375, 0.9135, 0.3757, 0.7497, 0.6243, 0.5003, 0.6328, 0.5078, 0.6328, 0.6816, 0.6253, 0.6826, 0.6784, 0.6316, 0.6666, 0.6726, 0.6328, 0.6816, 0.6328, 0.5078, 0.7621, 0.5345, 0.7242, 0.5474, 0.5346, 0.2478, 0.6172, 0.2477, 0.6225, 0.2578, 0.5303, 0.2578, 0.6268, 0.7492, 0.6273, 0.7422, 0.6996, 0.7422, 0.6999, 0.75, 0.8277, 0.6262, 0.8733, 0.631, 0.8672, 0.7422, 0.8066, 0.7422, 0.7604, 0.6706, 0.7817, 0.7002, 0.8099, 0.6132, 0.8507, 0.5932, 0.8672, 0.5078, 0.8669, 0.6154, 0.8277, 0.6262, 0.7883, 0.7406, 0.7225, 0.7403, 0.7579, 0.5963, 0.6224, 0.6947, 0.6273, 0.7422, 0.6172, 0.7422, 0.2726, 0.5016, 0.1328, 0.5078, 0.1263, 0.5035, 0.2118, 0.748, 0.3672, 0.7422, 0.3745, 0.7485, 0.5375, 0.4948, 0.4949, 0.4949, 0.5199, 0.4384, 0.5531, 0.4336, 0.4873, 0.504, 0.5309, 0.5047, 0.4857, 0.5502, 0.4959, 0.5169, 0.4642, 0.5195, 0.6299, 0.6921, 0.6291, 0.686, 0.6464, 0.6831, 0.6573, 0.6949, 0.3332, 0.6193, 0.3557, 0.5834, 0.3704, 0.5971, 0.3702, 0.6284, 0.3556, 0.6474, 0.4052, 0.7546, 0.4126, 0.7546, 0.4054, 0.7732, 0.3916, 0.7706, 0.7201, 0.74, 0.7036, 0.7461, 0.7003, 0.7077, 0.7467, 0.6252, 0.6151, 0.91, 0.6202, 0.9256, 0.5973, 0.9224, 0.5789, 0.896, 0.7209, 0.7449, 0.7911, 0.7435, 0.7036, 0.7461, 0.7631, 0.6675, 0.7665, 0.5842, 0.7987, 0.5618, 0.7938, 0.5926, 0.8378, 0.5956, 0.8075, 0.6104, 0.7799, 0.6935, 0.8023, 0.5045, 0.8139, 0.5046, 0.8004, 0.5235, 0.7863, 0.5255, 0.6195, 0.3071, 0.6197, 0.3204, 0.5909, 0.3198, 0.587, 0.3072, 0.6041, 0.1279, 0.6204, 0.1238, 0.6219, 0.1396, 0.5889, 0.1795, 0.5429, 0.03496, 0.5499, 0.009902, 0.5618, 0.004772, 0.56, 0.07718, 0.4943, 0.9925, 0.4785, 0.9958, 0.4764, 0.9792, 0.4892, 0.9353, 0.4816, 0.06524, 0.4793, 0.004114, 0.495, 0.007776, 0.496, 0.0357, 0.5188, 0.1104, 0.5231, 0.255, 0.5275, 0.2549, 0.5091, 0.3079, 0.4934, 0.3176, 0.1315, 0.5704, 0.1289, 0.5404, 0.1677, 0.5501, 0.1962, 0.5924, 0.1289, 0.5404, 0.1315, 0.5704, 0.1282, 0.5702, 0.38, 0.2095, 0.3798, 0.1805, 0.401, 0.1741, 0.423, 0.2004, 0.2753, 0.5047, 0.3006, 0.5045, 0.2892, 0.555, 0.2627, 0.5187, 0.2134, 0.6955, 0.2081, 0.7452, 0.2035, 0.7454, 0.2004, 0.6871, 0.2721, 0.6338, 0.307, 0.5972, 0.297, 0.6292, 0.5536, 0.9891, 0.5539, 0.9922, 0.5536, 0.9898, 0.5389, 0.851, 0.5385, 0.8476, 0.5388, 0.8507, 0.3828, 0.2422, 0.3777, 0.2485, 0.375, 0.214, 0.3828, 0.2133, 0.8022, 0.527, 0.8169, 0.5078, 0.8672, 0.5078, 0.8507, 0.5932, 0.7982, 0.5893, 0.8038, 0.5531, 0.7641, 0.5806, 0.7572, 0.5381, 0.7621, 0.5345, 0.6328, 0.5078, 0.7961, 0.5078, 0.7779, 0.5304, 0.3828, 0.7422, 0.3757, 0.7497, 0.3731, 0.6315, 0.3828, 0.6213, 0.2118, 0.748, 0.2174, 0.6936, 0.1963, 0.6801, 0.1997, 0.7481, 0.1269, 0.7422, 0.1328, 0.5739, 0.204, 0.6454, 0.2905, 0.6988, 0.3672, 0.7422, 0.5761, 0.6072, 0.5751, 0.6372, 0.5255, 0.6877, 0.487, 0.6984, 0.3828, 0.5078, 0.3828, 0.6014, 0.3733, 0.594, 0.3737, 0.502, 0.3828, 0.6014, 0.3828, 0.5078, 0.4761, 0.5078, 0.4504, 0.5243, 0.4907, 0.521, 0.4772, 0.564, 0.5338, 0.5078, 0.6172, 0.5078, 0.5597, 0.5543, 0.4539, 0.6129, 0.4218, 0.6772, 0.4834, 0.7005, 0.4345, 0.7118, 0.3828, 0.7422, 0.3828, 0.6213, 0.3956, 0.61, 0.5408, 0.4982, 0.6172, 0.5, 0.6172, 0.5078, 0.5338, 0.5078, 0.3828, 0.2578, 0.3828, 0.4034, 0.375, 0.3989, 0.375, 0.254, 0.6717, 0.6618, 0.6703, 0.6638, 0.6781, 0.6507, 0.7577, 0.5379, 0.6228, 0.9299, 0.625, 0.996, 0.6172, 0.9922, 0.821, 0.5, 0.8672, 0.5, 0.8672, 0.5078, 0.8169, 0.5078, 0.4221, 0.7422, 0.6172, 0.7422, 0.6172, 0.75, 0.4177, 0.7531, 0.4331, 0.4328, 0.4461, 0.4585, 0.492, 0.4922, 0.3828, 0.4922, 0.3828, 0.429, 0.417, 0.4185, 0.3828, 0.4034, 0.3828, 0.2578, 0.52, 0.2517, 0.4844, 0.328, 0.5117, 0.3118, 0.5423, 0.3411, 0.6659, 0.6995, 0.6477, 0.6791, 0.6328, 0.6816, 0.6666, 0.6726, 0.7621, 0.5345, 0.7576, 0.5405, 0.7641, 0.5806, 0.7604, 0.6706, 0.7579, 0.5963, 0.6968, 0.7083, 0.6996, 0.7422, 0.6273, 0.7422, 0.6328, 0.6965, 0.3828, 0.4922, 0.492, 0.4922, 0.4867, 0.4997, 0.3828, 0.5, 0.3828, 0.4922, 0.3737, 0.502, 0.375, 0.4301, 0.3828, 0.429, 0.3828, 0.7422, 0.4097, 0.7422, 0.4034, 0.75, 0.3828, 0.7525, 0.5389, 0.851, 0.5451, 0.7683, 0.6172, 0.7578, 0.6226, 0.825, 0.5755, 0.824, 0.6155, 0.8408, 0.6154, 0.9062, 0.568, 0.8875, 0.5953, 0.9261, 0.6228, 0.9299, 0.6172, 0.9922, 0.5669, 0.9922, 0.5759, 0.9306, 0.5536, 0.9898, 0.5771, 0.6802, 0.6224, 0.6947, 0.6172, 0.7422, 0.4221, 0.7422, 0.4345, 0.7118, 0.4834, 0.7005, 0.5261, 0.6889, 0.577, 0.638, 0.578, 0.6038, 0.6172, 0.5078, 0.6172, 0.6825, 0.4461, 0.4585, 0.5423, 0.3411, 0.5117, 0.3118, 0.5303, 0.2578, 0.6225, 0.2578, 0.6234, 0.3036, 0.582, 0.3033, 0.5883, 0.3239, 0.6172, 0.3229, 0.6172, 0.4922, 0.5408, 0.4982, 0.5583, 0.4292, 0.5168, 0.4354, 0.492, 0.4922, 0.6255, 0.5015, 0.8004, 0.5, 0.7961, 0.5078, 0.6328, 0.5078, 0.6151, 0.91, 0.6154, 0.9062, 0.6199, 0.9078, 0.6202, 0.9256, 0.6216, 0.6864, 0.6253, 0.6826, 0.6289, 0.686, 0.4159, 0.7466, 0.4191, 0.7377, 0.4221, 0.7422, 0.7201, 0.74, 0.7225, 0.7403, 0.7209, 0.7449, 0.487, 0.6984, 0.5255, 0.6877, 0.5261, 0.6889, 0.4834, 0.7005, 0.5473, 0.00531, 0.5618, 0.004772, 0.5499, 0.009902, 0.498, 0.9909, 0.5533, 0.9936, 0.4943, 0.9925, 0.5261, 0.6889, 0.5255, 0.6877, 0.577, 0.638, 0.5761, 0.6072, 0.487, 0.6984, 0.4834, 0.7005, 0.578, 0.6038, 0.4329, 0.6638, 0.4218, 0.6772, 0.4539, 0.6129, 0.4565, 0.6162, 0.4218, 0.6772, 0.4329, 0.6638, 0.5597, 0.5543, 0.5408, 0.4982, 0.5375, 0.4948, 0.5531, 0.4336, 0.5583, 0.4292, 0.4857, 0.5502, 0.4772, 0.564, 0.4907, 0.521, 0.5168, 0.4354, 0.5583, 0.4292, 0.5531, 0.4336, 0.5199, 0.4384, 0.5168, 0.4354, 0.5199, 0.4384, 0.4947, 0.4922, 0.492, 0.4922, 0.6129, 0.6863, 0.6204, 0.69, 0.6224, 0.6947, 0.5771, 0.6802, 0.4873, 0.504, 0.4761, 0.5078, 0.4867, 0.4997, 0.6573, 0.6949, 0.6659, 0.6995, 0.6328, 0.6965, 0.6299, 0.6921, 0.6328, 0.6965, 0.6224, 0.6947, 0.6299, 0.6921, 0.6328, 0.6816, 0.6328, 0.6836, 0.6253, 0.6826, 0.6464, 0.6831, 0.6328, 0.6836, 0.6328, 0.6816, 0.6477, 0.6791, 0.6573, 0.6949, 0.6464, 0.6831, 0.6477, 0.6791, 0.6659, 0.6995, 0.3556, 0.6507, 0.3702, 0.6284, 0.3731, 0.6315, 0.3556, 0.6539, 0.6172, 0.6825, 0.6253, 0.6826, 0.6216, 0.6864, 0.3557, 0.6507, 0.3556, 0.6539, 0.3287, 0.6194, 0.3332, 0.6193, 0.3557, 0.5834, 0.3332, 0.6193, 0.3287, 0.6194, 0.355, 0.5776, 0.3557, 0.5834, 0.355, 0.5776, 0.3733, 0.594, 0.3704, 0.5971, 0.4076, 0.7775, 0.4054, 0.7732, 0.4126, 0.7546, 0.4177, 0.7531, 0.3956, 0.61, 0.3828, 0.6213, 0.3889, 0.6104, 0.3956, 0.61, 0.3889, 0.6104, 0.3828, 0.6014, 0.3828, 0.6213, 0.3731, 0.6315, 0.3786, 0.6191, 0.4191, 0.7377, 0.4345, 0.7118, 0.4221, 0.7422, 0.4118, 0.7464, 0.4034, 0.75, 0.4097, 0.7422, 0.4076, 0.7775, 0.3851, 0.7731, 0.3916, 0.7706, 0.4054, 0.7732, 0.3916, 0.7706, 0.3851, 0.7731, 0.3987, 0.7575, 0.5956, 0.8284, 0.5755, 0.824, 0.6226, 0.825, 0.6212, 0.8288, 0.6155, 0.8408, 0.5755, 0.824, 0.5956, 0.8284, 0.7524, 0.6106, 0.7579, 0.5963, 0.7225, 0.7403, 0.7201, 0.74, 0.7036, 0.7461, 0.6996, 0.7422, 0.6968, 0.7083, 0.7003, 0.7077, 0.7524, 0.6106, 0.7003, 0.7077, 0.6968, 0.7083, 0.7579, 0.5963, 0.5789, 0.896, 0.568, 0.8875, 0.6154, 0.9062, 0.6151, 0.91, 0.8066, 0.7422, 0.8053, 0.75, 0.8021, 0.7454, 0.6202, 0.9256, 0.6228, 0.9299, 0.5953, 0.9261, 0.5973, 0.9224, 0.5789, 0.896, 0.5973, 0.9224, 0.5953, 0.9261, 0.568, 0.8875, 0.7799, 0.6935, 0.7817, 0.7002, 0.7604, 0.6706, 0.7611, 0.6681, 0.8066, 0.7422, 0.8021, 0.7454, 0.8277, 0.6262, 0.8099, 0.6132, 0.8075, 0.6104, 0.8507, 0.5932, 0.8099, 0.6132, 0.7817, 0.7002, 0.7799, 0.6935, 0.7604, 0.6706, 0.7641, 0.5806, 0.7648, 0.5817, 0.7645, 0.5831, 0.7611, 0.6681, 0.7621, 0.5345, 0.6666, 0.6726, 0.6717, 0.6618, 0.7577, 0.5379, 0.6784, 0.6316, 0.678, 0.6352, 0.6717, 0.6618, 0.6666, 0.6726, 0.7863, 0.5255, 0.7779, 0.5304, 0.7961, 0.5078, 0.8023, 0.5045, 0.8139, 0.5046, 0.8169, 0.5078, 0.8022, 0.527, 0.8004, 0.5235, 0.7863, 0.5255, 0.8004, 0.5235, 0.8022, 0.527, 0.7779, 0.5304, 0.6197, 0.3204, 0.6172, 0.3229, 0.5883, 0.3239, 0.5909, 0.3198, 0.587, 0.3072, 0.5909, 0.3198, 0.5883, 0.3239, 0.582, 0.3033, 0.6195, 0.3071, 0.587, 0.3072, 0.582, 0.3033, 0.6234, 0.3036, 0.6236, 0.1416, 0.5793, 0.1979, 0.5889, 0.1795, 0.6219, 0.1396, 0.6011, 0.1249, 0.6172, 0.1203, 0.6204, 0.1238, 0.6041, 0.1279, 0.6011, 0.1249, 0.6041, 0.1279, 0.5889, 0.1795, 0.5793, 0.1979, 0.8733, 0.631, 0.8277, 0.6262, 0.8527, 0.6252, 0.87, 0.627, 0.8527, 0.6252, 0.8277, 0.6262, 0.8669, 0.6154, 0.5429, 0.03496, 0.5389, 0.03515, 0.5461, 0.009758, 0.5499, 0.009902, 0.5536, 0.9898, 0.5539, 0.9922, 0.498, 0.9909, 0.5669, 0.9922, 0.566, 1.0, 0.5626, 0.9953, 0.5389, 0.03515, 0.5429, 0.03496, 0.5632, 0.09522, 0.5696, 0.9534, 0.5759, 0.9306, 0.5669, 0.9922, 0.5626, 0.9953, 0.5696, 0.9534, 0.5539, 0.9922, 0.5536, 0.9898, 0.5759, 0.9306, 0.4778, 0.06667, 0.4752, 0.002132, 0.4793, 0.004114, 0.4816, 0.06524, 0.498, 0.9909, 0.4943, 0.9925, 0.4892, 0.9353, 0.4914, 0.9135, 0.4785, 0.9958, 0.4751, 1.0, 0.4742, 0.9922, 0.4724, 0.9789, 0.4914, 0.9135, 0.4892, 0.9353, 0.4764, 0.9792, 0.4724, 0.9789, 0.4764, 0.9792, 0.4785, 0.9958, 0.4742, 0.9922, 0.5275, 0.2549, 0.5303, 0.2578, 0.5117, 0.3118, 0.5107, 0.3088, 0.5346, 0.2478, 0.5335, 0.2402, 0.5805, 0.1647, 0.4934, 0.3176, 0.5107, 0.3088, 0.5117, 0.3118, 0.4844, 0.328, 0.4934, 0.3176, 0.4844, 0.328, 0.52, 0.2517, 0.5231, 0.255, 0.1289, 0.5404, 0.1266, 0.5362, 0.1701, 0.5469, 0.1677, 0.5501, 0.3828, 0.2133, 0.375, 0.214, 0.38, 0.2095, 0.1962, 0.5924, 0.1677, 0.5501, 0.1701, 0.5469, 0.2032, 0.5969, 0.1962, 0.5924, 0.2032, 0.5969, 0.1328, 0.5739, 0.1328, 0.5719, 0.38, 0.2095, 0.423, 0.2004, 0.4297, 0.2027, 0.3828, 0.2133, 0.3798, 0.1805, 0.377, 0.1769, 0.4022, 0.1698, 0.401, 0.1741, 0.423, 0.2004, 0.401, 0.1741, 0.4022, 0.1698, 0.4297, 0.2027, 0.1282, 0.5702, 0.1328, 0.5719, 0.1328, 0.5739, 0.125, 0.5729, 0.4062, 0.418, 0.417, 0.4185, 0.3828, 0.429, 0.3799, 0.4252, 0.4062, 0.418, 0.38, 0.4067, 0.3828, 0.4034, 0.417, 0.4185, 0.2892, 0.555, 0.3006, 0.5045, 0.3049, 0.5021, 0.2909, 0.5639, 0.2892, 0.555, 0.2909, 0.5639, 0.2579, 0.5184, 0.2627, 0.5187, 0.2627, 0.5187, 0.2579, 0.5184, 0.2726, 0.5016, 0.2753, 0.5047, 0.2004, 0.6871, 0.2035, 0.7454, 0.1997, 0.7481, 0.1963, 0.6801, 0.3828, 0.429, 0.375, 0.4301, 0.3799, 0.4252, 0.3828, 0.9252, 0.3799, 0.9213, 0.4718, 0.9263, 0.2004, 0.6871, 0.1963, 0.6801, 0.2174, 0.6936, 0.2134, 0.6955, 0.2081, 0.7452, 0.2134, 0.6955, 0.2174, 0.6936, 0.2118, 0.748, 0.2779, 0.6873, 0.2905, 0.6988, 0.204, 0.6454, 0.2087, 0.646, 0.3828, 0.9252, 0.375, 0.9252, 0.3799, 0.9213, 0.2087, 0.646, 0.204, 0.6454, 0.2412, 0.6339, 0.2404, 0.6362, 0.2779, 0.6873, 0.2404, 0.6362, 0.2412, 0.6339, 0.2905, 0.6988, 0.3232, 0.6617, 0.3292, 0.6666, 0.2654, 0.6346, 0.2689, 0.6345, 0.307, 0.5972, 0.2689, 0.6345, 0.2654, 0.6346, 0.3135, 0.5858, 0.5389, 0.851, 0.5385, 0.8476, 0.5438, 0.7751, 0.5451, 0.7683, 0.3009, 0.6284, 0.3292, 0.6666, 0.3232, 0.6617, 0.4991, 0.8155, 0.5451, 0.7683, 0.5438, 0.7751, 0.5043, 0.8155, 0.5389, 0.851, 0.4991, 0.8155, 0.5043, 0.8155, 0.5385, 0.8476, 0.4461, 0.4585, 0.4331, 0.4328, 0.4376, 0.4336, 0.5274, 0.3562, 0.4376, 0.4336, 0.4331, 0.4328, 0.5761, 0.6072, 0.578, 0.6038, 0.577, 0.638, 0.5751, 0.6372, 0.5309, 0.5047, 0.4873, 0.504, 0.4949, 0.4949, 0.5375, 0.4948, 0.4565, 0.6162, 0.5597, 0.5543, 0.5348, 0.573, 0.4761, 0.5078, 0.4873, 0.504, 0.4642, 0.5195, 0.4504, 0.5243, 0.4857, 0.5502, 0.5309, 0.5047, 0.5338, 0.5078, 0.4907, 0.521, 0.4504, 0.5243, 0.4642, 0.5195, 0.4959, 0.5169, 0.6289, 0.686, 0.6299, 0.6921, 0.6204, 0.69, 0.6216, 0.6864, 0.5199, 0.4384, 0.4949, 0.4949, 0.4979, 0.485, 0.5309, 0.5047, 0.5408, 0.4982, 0.5338, 0.5078, 0.6204, 0.69, 0.6129, 0.6863, 0.6216, 0.6864, 0.3704, 0.5971, 0.3788, 0.6037, 0.3786, 0.6191, 0.3702, 0.6284, 0.6253, 0.6826, 0.6415, 0.6827, 0.6289, 0.686, 0.4126, 0.7546, 0.4052, 0.7546, 0.4118, 0.7464, 0.4159, 0.7466, 0.3889, 0.6104, 0.3786, 0.6191, 0.3788, 0.6037, 0.3702, 0.6284, 0.3546, 0.6521, 0.3556, 0.6474, 0.6184, 0.8387, 0.6199, 0.9078, 0.6154, 0.9062, 0.6155, 0.8408, 0.6251, 0.8287, 0.6251, 0.9268, 0.6202, 0.9256, 0.6212, 0.8288, 0.7036, 0.7461, 0.7201, 0.74, 0.7209, 0.7449, 0.0, 0.0, 0.0, 0.0, 0.0, 0.0, 0.7003, 0.7077, 0.7564, 0.6032, 0.7467, 0.6252, 0.7911, 0.7435, 0.7209, 0.7449, 0.7225, 0.7403, 0.7883, 0.7406, 0.7911, 0.7435, 0.8277, 0.6262, 0.8147, 0.6762, 0.7799, 0.6935, 0.7592, 0.6655, 0.7631, 0.6675, 0.0, 0.0, 0.0, 0.0, 0.0, 0.0, 0.0, 0.0, 0.0, 0.0, 0.8378, 0.5956, 0.7938, 0.5926, 0.7982, 0.5893, 0.8507, 0.5932, 0.7982, 0.5893, 0.7938, 0.5926, 0.7987, 0.5618, 0.625, 0.3099, 0.625, 0.3224, 0.6197, 0.3204, 0.6195, 0.3071, 0.725, 0.5502, 0.678, 0.6352, 0.6784, 0.6316, 0.6781, 0.6507, 0.6713, 0.6635, 0.678, 0.6352, 0.625, 0.1331, 0.6219, 0.1396, 0.6204, 0.1238, 0.6258, 0.122, 0.5245, 0.0, 0.5624, -8.331e-05, 0.5618, 0.004772, 0.4793, 0.004114, 0.5, 0.03504, 0.5277, 0.1271, 0.5188, 0.1104, 0.496, 0.0357, 0.498, 0.9909, 0.5541, 0.9922, 0.5533, 0.9936, 0.5618, 0.004772, 0.5632, 0.09522, 0.56, 0.07718, 0.5473, 0.00531, 0.499, 0.009751, 0.499, 0.005146, 0.5, 0.03504, 0.496, 0.0357, 0.495, 0.007776, 0.499, 0.009751, 0.5275, 0.2549, 0.5231, 0.255, 0.528, 0.2466, 0.531, 0.2467, 0.5188, 0.1104, 0.5277, 0.1271, 0.4816, 0.06524, 0.4785, 0.9958, 0.4943, 0.9925, 0.5533, 0.9936, 0.1289, 0.5404, 0.1282, 0.5702, 0.125, 0.5708, 0.125, 0.5402, 0.5107, 0.3088, 0.5091, 0.3079, 0.5275, 0.2549, 0.3006, 0.5045, 0.2753, 0.5047, 0.2804, 0.5, 0.3007, 0.4982, 0.1962, 0.5924, 0.1263, 0.5698, 0.1315, 0.5704, 0.2035, 0.7454, 0.2081, 0.7452, 0.2072, 0.75, 0.2018, 0.7501, 0.2065, 0.6446, 0.2136, 0.6466, 0.2779, 0.6873, 0.0, 0.0, 0.0, 0.0, 0.0, 0.0, 0.0, 0.0, 0.0, 0.0, 0.2721, 0.6338, 0.3167, 0.6562, 0.3245, 0.6624, 0.2689, 0.6345, 0.2673, 0.6336, 0.3167, 0.6562, 0.297, 0.6292, 0.3009, 0.6284, 0.3234, 0.662, 0.3009, 0.6284, 0.297, 0.6292, 0.307, 0.5972, 0.4469, 0.4513, 0.5293, 0.354, 0.4461, 0.4555, 0.5368, 0.8433, 0.5402, 0.8491, 0.5043, 0.8155])
me_cube.materials.append(mat_material)
me_cube.use_remesh_preserve_volume = False
me_cube.use_remesh_preserve_attributes = False
me_cube.use_mirror_vertex_groups = False
me_cube.update()

# ---- objects
ob_cube = bpy.data.objects.new('Cube', me_cube)
ob_light = bpy.data.objects.new('Light', light_light)
ob_camera = bpy.data.objects.new('Camera', cam_camera)

# ---- transforms, parenting, visibility, modifiers, constraints
ob_cube.location = (0.0, 0.0, 0.0)
ob_cube.scale = (0.5, 0.5, 0.5)
ob_cube.lock_rotations_4d = False
ob_cube.empty_display_type = 'ARROWS'
ob_cube.lineart.crease_threshold = 0.0
ob_light.location = (4.076, 1.005, 5.904)
ob_light.rotation_euler = (0.6503, 0.05522, 1.866)
ob_light.lock_rotations_4d = False
ob_light.empty_display_type = 'ARROWS'
ob_light.color = (0.0, 0.0, 0.0, 0.0)
ob_light.lineart.crease_threshold = 0.0
ob_camera.location = (7.359, -6.926, 4.958)
ob_camera.rotation_euler = (1.109, 0.0, 0.8149)
ob_camera.lock_rotations_4d = False
ob_camera.empty_display_type = 'ARROWS'
ob_camera.color = (0.0, 0.0, 0.0, 0.0)
ob_camera.display_type = 'WIRE'
ob_camera.lineart.crease_threshold = 0.0

# ---- collection membership
col_collection.objects.link(ob_cube)
col_collection.objects.link(ob_light)
col_collection.objects.link(ob_camera)

# ---- scene / render settings (as saved in the file)
scene.camera = ob_camera
scene.frame_start = 1; scene.frame_end = 250; scene.frame_set(1)
scene.render.engine = 'BLENDER_EEVEE_NEXT'
scene.cycles.sampling_pattern = 'TABULATED_SOBOL'
scene.cycles.use_light_tree = False
scene.view_settings.view_transform = 'Filmic'
bpy.context.view_layer.update()
